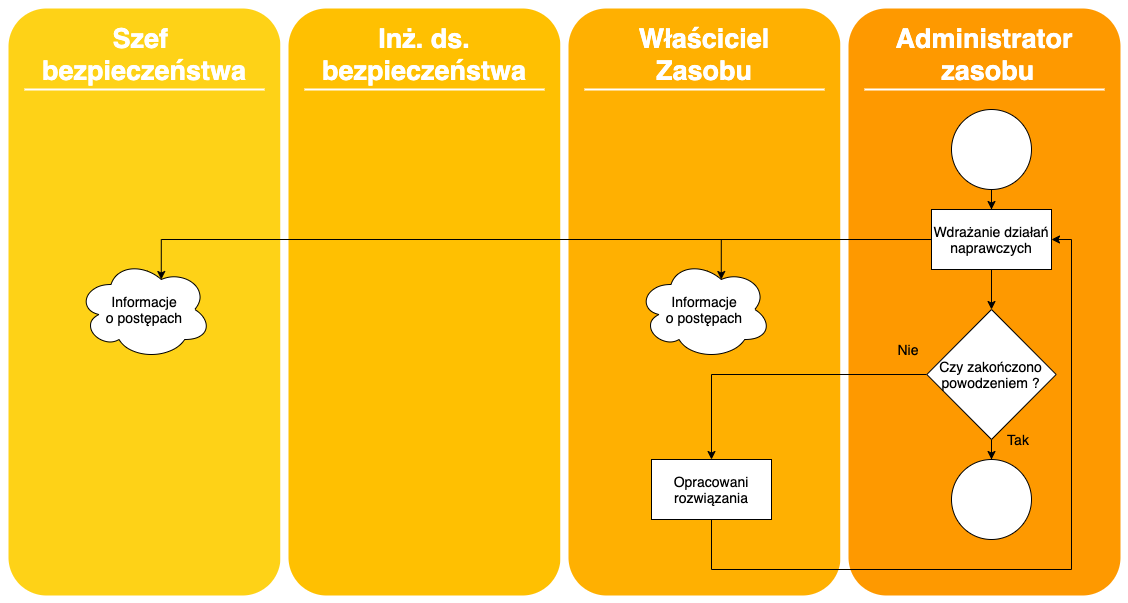

The diagram above was exported from draw.io. Its source (the exported page's mxGraphModel, read from the mxfile embedded in the PNG):
<mxGraphModel dx="1186" dy="707" grid="1" gridSize="10" guides="1" tooltips="1" connect="1" arrows="1" fold="1" page="1" pageScale="1.5" pageWidth="1169" pageHeight="826" background="#ffffff" math="0" shadow="0">
  <root>
    <mxCell id="0" />
    <mxCell id="1" parent="0" />
    <mxCell id="60da8b9f42644d3a-2" value="" style="whiteSpace=wrap;html=1;rounded=1;shadow=0;strokeWidth=8;fontSize=20;align=center;fillColor=#FED217;strokeColor=#FFFFFF;" parent="1" vertex="1">
      <mxGeometry x="316" y="405" width="280" height="595" as="geometry" />
    </mxCell>
    <mxCell id="60da8b9f42644d3a-3" value="Szef &lt;br&gt;bezpieczeństwa" style="text;html=1;strokeColor=none;fillColor=none;align=center;verticalAlign=middle;whiteSpace=wrap;rounded=0;shadow=0;fontSize=27;fontColor=#FFFFFF;fontStyle=1" parent="1" vertex="1">
      <mxGeometry x="316" y="425" width="280" height="60" as="geometry" />
    </mxCell>
    <mxCell id="60da8b9f42644d3a-6" value="" style="line;strokeWidth=2;html=1;rounded=0;shadow=0;fontSize=27;align=center;fillColor=none;strokeColor=#FFFFFF;" parent="1" vertex="1">
      <mxGeometry x="336" y="485" width="240" height="10" as="geometry" />
    </mxCell>
    <mxCell id="60da8b9f42644d3a-17" value="" style="whiteSpace=wrap;html=1;rounded=1;shadow=0;strokeWidth=8;fontSize=20;align=center;fillColor=#FFC001;strokeColor=#FFFFFF;" parent="1" vertex="1">
      <mxGeometry x="596" y="405" width="280" height="595" as="geometry" />
    </mxCell>
    <mxCell id="60da8b9f42644d3a-18" value="Inż. ds. bezpieczeństwa" style="text;html=1;strokeColor=none;fillColor=none;align=center;verticalAlign=middle;whiteSpace=wrap;rounded=0;shadow=0;fontSize=27;fontColor=#FFFFFF;fontStyle=1" parent="1" vertex="1">
      <mxGeometry x="596" y="425" width="280" height="60" as="geometry" />
    </mxCell>
    <mxCell id="60da8b9f42644d3a-20" value="" style="line;strokeWidth=2;html=1;rounded=0;shadow=0;fontSize=27;align=center;fillColor=none;strokeColor=#FFFFFF;" parent="1" vertex="1">
      <mxGeometry x="616" y="485" width="240" height="10" as="geometry" />
    </mxCell>
    <mxCell id="60da8b9f42644d3a-24" value="" style="whiteSpace=wrap;html=1;rounded=1;shadow=0;strokeWidth=8;fontSize=20;align=center;fillColor=#FFB001;strokeColor=#FFFFFF;" parent="1" vertex="1">
      <mxGeometry x="876" y="405" width="280" height="595" as="geometry" />
    </mxCell>
    <mxCell id="60da8b9f42644d3a-25" value="Właściciel&lt;br&gt;Zasobu" style="text;html=1;strokeColor=none;fillColor=none;align=center;verticalAlign=middle;whiteSpace=wrap;rounded=0;shadow=0;fontSize=27;fontColor=#FFFFFF;fontStyle=1" parent="1" vertex="1">
      <mxGeometry x="876" y="425" width="280" height="60" as="geometry" />
    </mxCell>
    <mxCell id="60da8b9f42644d3a-27" value="" style="line;strokeWidth=2;html=1;rounded=0;shadow=0;fontSize=27;align=center;fillColor=none;strokeColor=#FFFFFF;" parent="1" vertex="1">
      <mxGeometry x="896" y="485" width="240" height="10" as="geometry" />
    </mxCell>
    <mxCell id="60da8b9f42644d3a-31" value="" style="whiteSpace=wrap;html=1;rounded=1;shadow=0;strokeWidth=8;fontSize=20;align=center;fillColor=#FE9900;strokeColor=#FFFFFF;" parent="1" vertex="1">
      <mxGeometry x="1156" y="405" width="280" height="595" as="geometry" />
    </mxCell>
    <mxCell id="60da8b9f42644d3a-32" value="Administrator&lt;br&gt;&amp;nbsp;zasobu" style="text;html=1;strokeColor=none;fillColor=none;align=center;verticalAlign=middle;whiteSpace=wrap;rounded=0;shadow=0;fontSize=27;fontColor=#FFFFFF;fontStyle=1" parent="1" vertex="1">
      <mxGeometry x="1156" y="425" width="280" height="60" as="geometry" />
    </mxCell>
    <mxCell id="60da8b9f42644d3a-34" value="" style="line;strokeWidth=2;html=1;rounded=0;shadow=0;fontSize=27;align=center;fillColor=none;strokeColor=#FFFFFF;" parent="1" vertex="1">
      <mxGeometry x="1176" y="485" width="240" height="10" as="geometry" />
    </mxCell>
    <mxCell id="uj-LHq_0zcJLfyvJbcEJ-62" value="" style="edgeStyle=orthogonalEdgeStyle;rounded=0;orthogonalLoop=1;jettySize=auto;html=1;" parent="1" source="xdKyYgBXHrI9sXCSqUZf-3" target="uj-LHq_0zcJLfyvJbcEJ-39" edge="1">
      <mxGeometry relative="1" as="geometry" />
    </mxCell>
    <mxCell id="xdKyYgBXHrI9sXCSqUZf-3" value="" style="ellipse;whiteSpace=wrap;html=1;aspect=fixed;" parent="1" vertex="1">
      <mxGeometry x="1263" y="510" width="80" height="80" as="geometry" />
    </mxCell>
    <mxCell id="uj-LHq_0zcJLfyvJbcEJ-68" style="edgeStyle=orthogonalEdgeStyle;rounded=0;orthogonalLoop=1;jettySize=auto;html=1;entryX=0.625;entryY=0.2;entryDx=0;entryDy=0;entryPerimeter=0;" parent="1" source="uj-LHq_0zcJLfyvJbcEJ-39" target="uj-LHq_0zcJLfyvJbcEJ-49" edge="1">
      <mxGeometry relative="1" as="geometry">
        <Array as="points">
          <mxPoint x="1033" y="640" />
        </Array>
      </mxGeometry>
    </mxCell>
    <mxCell id="uj-LHq_0zcJLfyvJbcEJ-69" style="edgeStyle=orthogonalEdgeStyle;rounded=0;orthogonalLoop=1;jettySize=auto;html=1;entryX=0.625;entryY=0.2;entryDx=0;entryDy=0;entryPerimeter=0;" parent="1" source="uj-LHq_0zcJLfyvJbcEJ-39" target="uj-LHq_0zcJLfyvJbcEJ-64" edge="1">
      <mxGeometry relative="1" as="geometry">
        <Array as="points">
          <mxPoint x="473" y="640" />
        </Array>
      </mxGeometry>
    </mxCell>
    <mxCell id="uj-LHq_0zcJLfyvJbcEJ-70" style="edgeStyle=orthogonalEdgeStyle;rounded=0;orthogonalLoop=1;jettySize=auto;html=1;entryX=0.5;entryY=0;entryDx=0;entryDy=0;" parent="1" source="uj-LHq_0zcJLfyvJbcEJ-39" target="uj-LHq_0zcJLfyvJbcEJ-42" edge="1">
      <mxGeometry relative="1" as="geometry" />
    </mxCell>
    <mxCell id="uj-LHq_0zcJLfyvJbcEJ-39" value="&lt;font style=&quot;font-size: 14px&quot;&gt;Wdrażanie działań&lt;br&gt;naprawczych&lt;/font&gt;" style="rounded=0;whiteSpace=wrap;html=1;" parent="1" vertex="1">
      <mxGeometry x="1243" y="610" width="120" height="60" as="geometry" />
    </mxCell>
    <mxCell id="uj-LHq_0zcJLfyvJbcEJ-71" style="edgeStyle=orthogonalEdgeStyle;rounded=0;orthogonalLoop=1;jettySize=auto;html=1;" parent="1" source="uj-LHq_0zcJLfyvJbcEJ-42" target="uj-LHq_0zcJLfyvJbcEJ-63" edge="1">
      <mxGeometry relative="1" as="geometry" />
    </mxCell>
    <mxCell id="uj-LHq_0zcJLfyvJbcEJ-72" style="edgeStyle=orthogonalEdgeStyle;rounded=0;orthogonalLoop=1;jettySize=auto;html=1;" parent="1" source="uj-LHq_0zcJLfyvJbcEJ-42" target="uj-LHq_0zcJLfyvJbcEJ-66" edge="1">
      <mxGeometry relative="1" as="geometry" />
    </mxCell>
    <mxCell id="uj-LHq_0zcJLfyvJbcEJ-42" value="&lt;font style=&quot;font-size: 14px&quot;&gt;Czy zakończono powodzeniem ?&lt;/font&gt;" style="rhombus;whiteSpace=wrap;html=1;" parent="1" vertex="1">
      <mxGeometry x="1238.3100000000002" y="710" width="129.37" height="130" as="geometry" />
    </mxCell>
    <mxCell id="uj-LHq_0zcJLfyvJbcEJ-49" value="&lt;font style=&quot;font-size: 14px&quot;&gt;Informacje&lt;br&gt;o postępach&lt;/font&gt;" style="ellipse;shape=cloud;whiteSpace=wrap;html=1;" parent="1" vertex="1">
      <mxGeometry x="949" y="660" width="134" height="100" as="geometry" />
    </mxCell>
    <mxCell id="uj-LHq_0zcJLfyvJbcEJ-63" value="" style="ellipse;whiteSpace=wrap;html=1;aspect=fixed;" parent="1" vertex="1">
      <mxGeometry x="1263" y="860" width="80" height="80" as="geometry" />
    </mxCell>
    <mxCell id="uj-LHq_0zcJLfyvJbcEJ-64" value="&lt;font style=&quot;font-size: 14px&quot;&gt;Informacje&lt;br&gt;o postępach&lt;/font&gt;" style="ellipse;shape=cloud;whiteSpace=wrap;html=1;" parent="1" vertex="1">
      <mxGeometry x="389" y="660" width="134" height="100" as="geometry" />
    </mxCell>
    <mxCell id="uj-LHq_0zcJLfyvJbcEJ-73" style="edgeStyle=orthogonalEdgeStyle;rounded=0;orthogonalLoop=1;jettySize=auto;html=1;entryX=1;entryY=0.5;entryDx=0;entryDy=0;" parent="1" source="uj-LHq_0zcJLfyvJbcEJ-66" target="uj-LHq_0zcJLfyvJbcEJ-39" edge="1">
      <mxGeometry relative="1" as="geometry">
        <Array as="points">
          <mxPoint x="1023" y="970" />
          <mxPoint x="1383" y="970" />
          <mxPoint x="1383" y="640" />
        </Array>
      </mxGeometry>
    </mxCell>
    <mxCell id="uj-LHq_0zcJLfyvJbcEJ-66" value="&lt;font style=&quot;font-size: 14px&quot;&gt;Opracowani rozwiązania&lt;/font&gt;" style="rounded=0;whiteSpace=wrap;html=1;" parent="1" vertex="1">
      <mxGeometry x="963" y="860" width="120" height="60" as="geometry" />
    </mxCell>
    <mxCell id="uj-LHq_0zcJLfyvJbcEJ-74" value="&lt;font style=&quot;font-size: 14px&quot;&gt;Tak&lt;/font&gt;" style="text;html=1;strokeColor=none;fillColor=none;align=center;verticalAlign=middle;whiteSpace=wrap;rounded=0;" parent="1" vertex="1">
      <mxGeometry x="1310" y="830" width="40" height="20" as="geometry" />
    </mxCell>
    <mxCell id="uj-LHq_0zcJLfyvJbcEJ-75" value="&lt;font style=&quot;font-size: 14px&quot;&gt;Nie&lt;/font&gt;" style="text;html=1;strokeColor=none;fillColor=none;align=center;verticalAlign=middle;whiteSpace=wrap;rounded=0;" parent="1" vertex="1">
      <mxGeometry x="1200" y="740" width="40" height="20" as="geometry" />
    </mxCell>
  </root>
</mxGraphModel>